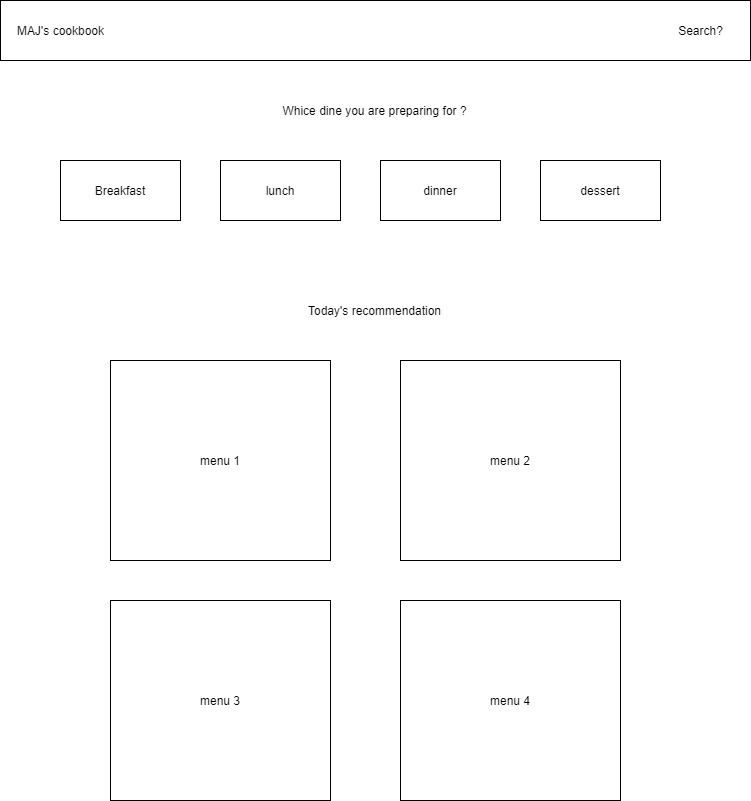

The diagram above was exported from draw.io. Its source (the exported page's mxGraphModel, read from the mxfile embedded in the PNG):
<mxGraphModel dx="1184" dy="828" grid="1" gridSize="10" guides="1" tooltips="1" connect="1" arrows="1" fold="1" page="1" pageScale="1" pageWidth="827" pageHeight="1169" math="0" shadow="0">
  <root>
    <mxCell id="0" />
    <mxCell id="1" parent="0" />
    <mxCell id="2" value="" style="whiteSpace=wrap;html=1;" vertex="1" parent="1">
      <mxGeometry x="40" width="750" height="60" as="geometry" />
    </mxCell>
    <mxCell id="3" value="MAJ's cookbook" style="text;html=1;align=center;verticalAlign=middle;resizable=0;points=[];autosize=1;" vertex="1" parent="1">
      <mxGeometry x="50" y="20" width="100" height="20" as="geometry" />
    </mxCell>
    <mxCell id="4" value="Search?" style="text;html=1;align=center;verticalAlign=middle;resizable=0;points=[];autosize=1;" vertex="1" parent="1">
      <mxGeometry x="710" y="20" width="60" height="20" as="geometry" />
    </mxCell>
    <mxCell id="5" value="Whice dine you are preparing for ?" style="text;html=1;align=center;verticalAlign=middle;resizable=0;points=[];autosize=1;" vertex="1" parent="1">
      <mxGeometry x="314" y="100" width="200" height="20" as="geometry" />
    </mxCell>
    <mxCell id="7" value="Breakfast" style="whiteSpace=wrap;html=1;" vertex="1" parent="1">
      <mxGeometry x="100" y="160" width="120" height="60" as="geometry" />
    </mxCell>
    <mxCell id="8" value="lunch" style="whiteSpace=wrap;html=1;" vertex="1" parent="1">
      <mxGeometry x="260" y="160" width="120" height="60" as="geometry" />
    </mxCell>
    <mxCell id="9" value="dinner" style="whiteSpace=wrap;html=1;" vertex="1" parent="1">
      <mxGeometry x="420" y="160" width="120" height="60" as="geometry" />
    </mxCell>
    <mxCell id="10" value="dessert" style="whiteSpace=wrap;html=1;" vertex="1" parent="1">
      <mxGeometry x="580" y="160" width="120" height="60" as="geometry" />
    </mxCell>
    <mxCell id="11" value="Today's recommendation" style="text;html=1;align=center;verticalAlign=middle;resizable=0;points=[];autosize=1;" vertex="1" parent="1">
      <mxGeometry x="339" y="300" width="150" height="20" as="geometry" />
    </mxCell>
    <mxCell id="12" value="menu 1" style="whiteSpace=wrap;html=1;" vertex="1" parent="1">
      <mxGeometry x="150" y="360" width="220" height="200" as="geometry" />
    </mxCell>
    <mxCell id="13" value="menu 2" style="whiteSpace=wrap;html=1;" vertex="1" parent="1">
      <mxGeometry x="440" y="360" width="220" height="200" as="geometry" />
    </mxCell>
    <mxCell id="14" value="menu 3" style="whiteSpace=wrap;html=1;" vertex="1" parent="1">
      <mxGeometry x="150" y="600" width="220" height="200" as="geometry" />
    </mxCell>
    <mxCell id="15" value="menu 4" style="whiteSpace=wrap;html=1;" vertex="1" parent="1">
      <mxGeometry x="440" y="600" width="220" height="200" as="geometry" />
    </mxCell>
  </root>
</mxGraphModel>